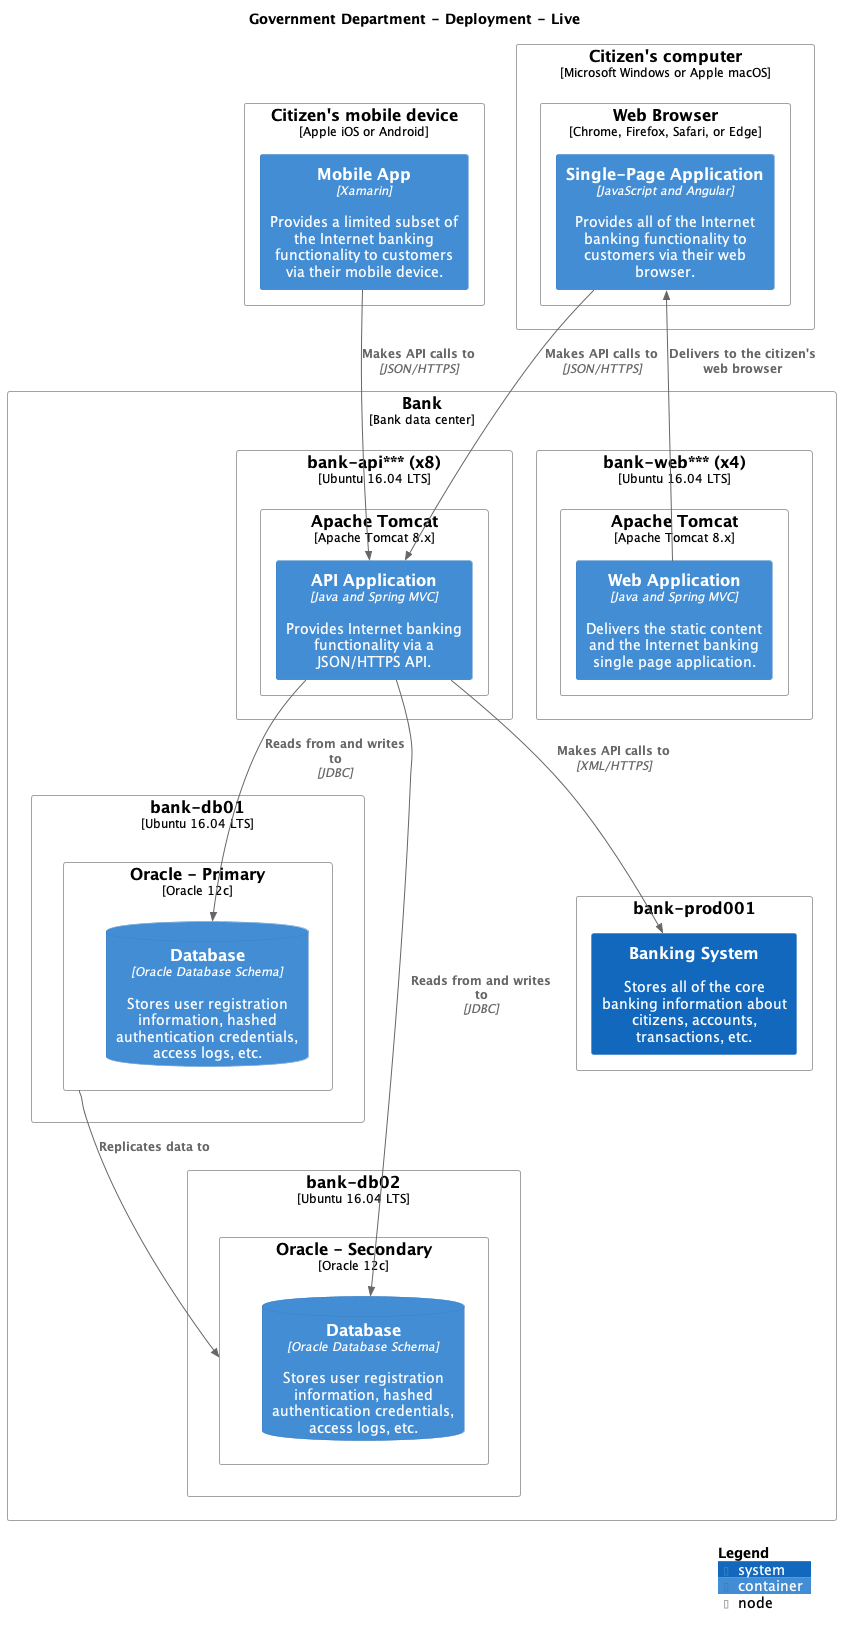

The diagram above was rendered by PlantUML. Its source (embedded in the PNG):
@startuml
set separator none
title Government Department - Deployment - Live

top to bottom direction

!include <C4/C4>
!include <C4/C4_Context>
!include <C4/C4_Container>
!include <C4/C4_Deployment>

Deployment_Node(Live.Citizensmobiledevice, "Citizen's mobile device", $type="Apple iOS or Android", $tags="", $link="") {
  Container(Live.Citizensmobiledevice.MobileApp_1, "Mobile App", $techn="Xamarin", $descr="Provides a limited subset of the Internet banking functionality to customers via their mobile device.", $tags="", $link="")
}

Deployment_Node(Live.Citizenscomputer, "Citizen's computer", $type="Microsoft Windows or Apple macOS", $tags="", $link="") {
  Deployment_Node(Live.Citizenscomputer.WebBrowser, "Web Browser", $type="Chrome, Firefox, Safari, or Edge", $tags="", $link="") {
    Container(Live.Citizenscomputer.WebBrowser.SinglePageApplication_1, "Single-Page Application", $techn="JavaScript and Angular", $descr="Provides all of the Internet banking functionality to customers via their web browser.", $tags="", $link="")
  }

}

Deployment_Node(Live.Bank, "Bank", $type="Bank data center", $tags="", $link="") {
  Deployment_Node(Live.Bank.bankweb, "bank-web*** (x4)", $type="Ubuntu 16.04 LTS", $tags="", $link="") {
    Deployment_Node(Live.Bank.bankweb.ApacheTomcat, "Apache Tomcat", $type="Apache Tomcat 8.x", $tags="", $link="") {
      Container(Live.Bank.bankweb.ApacheTomcat.WebApplication_1, "Web Application", $techn="Java and Spring MVC", $descr="Delivers the static content and the Internet banking single page application.", $tags="", $link="")
    }

  }

  Deployment_Node(Live.Bank.bankapi, "bank-api*** (x8)", $type="Ubuntu 16.04 LTS", $tags="", $link="") {
    Deployment_Node(Live.Bank.bankapi.ApacheTomcat, "Apache Tomcat", $type="Apache Tomcat 8.x", $tags="", $link="") {
      Container(Live.Bank.bankapi.ApacheTomcat.APIApplication_1, "API Application", $techn="Java and Spring MVC", $descr="Provides Internet banking functionality via a JSON/HTTPS API.", $tags="", $link="")
    }

  }

  Deployment_Node(Live.Bank.bankdb01, "bank-db01", $type="Ubuntu 16.04 LTS", $tags="", $link="") {
    Deployment_Node(Live.Bank.bankdb01.OraclePrimary, "Oracle - Primary", $type="Oracle 12c", $tags="", $link="") {
      ContainerDb(Live.Bank.bankdb01.OraclePrimary.Database_1, "Database", $techn="Oracle Database Schema", $descr="Stores user registration information, hashed authentication credentials, access logs, etc.", $tags="", $link="")
    }

  }

  Deployment_Node(Live.Bank.bankdb02, "bank-db02", $type="Ubuntu 16.04 LTS", $tags="", $link="") {
    Deployment_Node(Live.Bank.bankdb02.OracleSecondary, "Oracle - Secondary", $type="Oracle 12c", $tags="", $link="") {
      ContainerDb(Live.Bank.bankdb02.OracleSecondary.Database_1, "Database", $techn="Oracle Database Schema", $descr="Stores user registration information, hashed authentication credentials, access logs, etc.", $tags="", $link="")
    }

  }

  Deployment_Node(Live.Bank.bankprod001, "bank-prod001", $type="", $tags="", $link="") {
    System(Live.Bank.bankprod001.BankingSystem_1, "Banking System", $descr="Stores all of the core banking information about citizens, accounts, transactions, etc.", $tags="", $link="")
  }

}

Rel_D(Live.Bank.bankweb.ApacheTomcat.WebApplication_1, Live.Citizenscomputer.WebBrowser.SinglePageApplication_1, "Delivers to the citizen's web browser", $techn="", $tags="", $link="")
Rel_D(Live.Citizensmobiledevice.MobileApp_1, Live.Bank.bankapi.ApacheTomcat.APIApplication_1, "Makes API calls to", $techn="JSON/HTTPS", $tags="", $link="")
Rel_D(Live.Citizenscomputer.WebBrowser.SinglePageApplication_1, Live.Bank.bankapi.ApacheTomcat.APIApplication_1, "Makes API calls to", $techn="JSON/HTTPS", $tags="", $link="")
Rel_D(Live.Bank.bankapi.ApacheTomcat.APIApplication_1, Live.Bank.bankdb01.OraclePrimary.Database_1, "Reads from and writes to", $techn="JDBC", $tags="", $link="")
Rel_D(Live.Bank.bankapi.ApacheTomcat.APIApplication_1, Live.Bank.bankdb02.OracleSecondary.Database_1, "Reads from and writes to", $techn="JDBC", $tags="", $link="")
Rel_D(Live.Bank.bankapi.ApacheTomcat.APIApplication_1, Live.Bank.bankprod001.BankingSystem_1, "Makes API calls to", $techn="XML/HTTPS", $tags="", $link="")
Rel_D(Live.Bank.bankdb01.OraclePrimary, Live.Bank.bankdb02.OracleSecondary, "Replicates data to", $techn="", $tags="", $link="")

SHOW_LEGEND(true)
@enduml